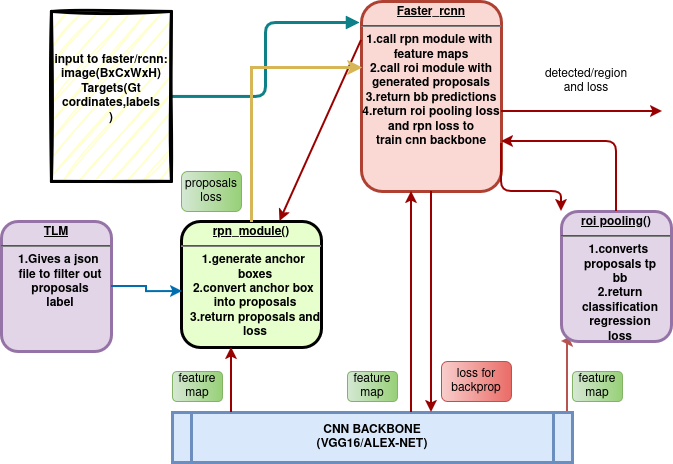

The diagram above was exported from draw.io. Its source (the exported page's mxGraphModel, read from the mxfile embedded in the PNG):
<mxGraphModel dx="1105" dy="1796" grid="1" gridSize="10" guides="1" tooltips="1" connect="1" arrows="1" fold="1" page="1" pageScale="1" pageWidth="826" pageHeight="1169" background="none" math="0" shadow="0">
  <root>
    <mxCell id="0" />
    <mxCell id="1" parent="0" />
    <mxCell id="2" value="&lt;p style=&quot;margin: 4px 0px 0px; text-align: center; text-decoration: underline;&quot;&gt;&lt;strong&gt;rpn_module()&lt;/strong&gt;&lt;/p&gt;&lt;hr&gt;&lt;p style=&quot;margin: 0px; margin-left: 8px;&quot;&gt;1.generate anchor&amp;nbsp;&lt;/p&gt;&lt;p style=&quot;margin: 0px; margin-left: 8px;&quot;&gt;boxes&lt;/p&gt;&lt;p style=&quot;margin: 0px; margin-left: 8px;&quot;&gt;2.convert anchor box&amp;nbsp;&lt;/p&gt;&lt;p style=&quot;margin: 0px; margin-left: 8px;&quot;&gt;into proposals&lt;/p&gt;&lt;p style=&quot;margin: 0px; margin-left: 8px;&quot;&gt;3.return proposals and&lt;/p&gt;&lt;p style=&quot;margin: 0px; margin-left: 8px;&quot;&gt;loss&lt;/p&gt;" style="verticalAlign=middle;align=center;overflow=fill;fontSize=12;fontFamily=Helvetica;html=1;rounded=1;fontStyle=1;strokeWidth=3;fillColor=#E6FFCC" parent="1" vertex="1">
      <mxGeometry x="210" y="200" width="140" height="126" as="geometry" />
    </mxCell>
    <mxCell id="tt9J8ZppQ2p9X-JWXr_N-99" style="edgeStyle=elbowEdgeStyle;rounded=1;orthogonalLoop=1;jettySize=auto;html=1;entryX=-0.014;entryY=0.111;entryDx=0;entryDy=0;endArrow=block;endFill=1;fillColor=#b0e3e6;strokeColor=#0e8088;sourcePerimeterSpacing=0;strokeWidth=3;entryPerimeter=0;" edge="1" parent="1" source="4" target="6">
      <mxGeometry relative="1" as="geometry" />
    </mxCell>
    <mxCell id="4" value="input to faster/rcnn:&#10;image(BxCxWxH)&#10;Targets(Gt cordinates,labels&#10;)&#10;" style="whiteSpace=wrap;align=center;verticalAlign=middle;fontStyle=1;strokeWidth=3;fillColor=#FFFFCC;glass=0;shadow=0;sketch=1;curveFitting=1;jiggle=2;" parent="1" vertex="1">
      <mxGeometry x="80" y="-10" width="120" height="170" as="geometry" />
    </mxCell>
    <mxCell id="tt9J8ZppQ2p9X-JWXr_N-107" style="edgeStyle=elbowEdgeStyle;rounded=0;orthogonalLoop=1;jettySize=auto;html=1;exitX=1;exitY=0;exitDx=0;exitDy=0;entryX=0;entryY=1;entryDx=0;entryDy=0;sourcePerimeterSpacing=11;targetPerimeterSpacing=1;strokeWidth=2;fillColor=#f8cecc;gradientColor=#ea6b66;strokeColor=#b85450;" edge="1" parent="1" source="5" target="8">
      <mxGeometry relative="1" as="geometry" />
    </mxCell>
    <mxCell id="5" value="CNN BACKBONE&#10;(VGG16/ALEX-NET)" style="shape=process;whiteSpace=wrap;align=center;verticalAlign=middle;size=0.0475;fontStyle=1;strokeWidth=3;fillColor=#dae8fc;strokeColor=#6c8ebf;" parent="1" vertex="1">
      <mxGeometry x="200.99999999999991" y="391" width="400" height="50" as="geometry" />
    </mxCell>
    <mxCell id="6" value="&lt;p style=&quot;margin: 4px 0px 0px; text-align: center; text-decoration: underline;&quot;&gt;&lt;strong&gt;Faster_rcnn&lt;/strong&gt;&lt;/p&gt;&lt;hr&gt;&lt;div&gt;1.call rpn module with&amp;nbsp;&lt;/div&gt;&lt;div&gt;feature maps&lt;/div&gt;&lt;div&gt;2.call roi module with&lt;/div&gt;&lt;div&gt;generated proposals&lt;/div&gt;&lt;div&gt;3.return bb predictions&lt;/div&gt;&lt;div&gt;4.return roi pooling loss&lt;/div&gt;&lt;div&gt;and rpn loss to&lt;/div&gt;&lt;div&gt;train cnn backbone&lt;/div&gt;" style="verticalAlign=middle;align=center;overflow=fill;fontSize=12;fontFamily=Helvetica;html=1;rounded=1;fontStyle=1;strokeWidth=3;fillColor=#fad9d5;imageWidth=25;imageHeight=28;fillOpacity=96;strokeColor=#ae4132;" parent="1" vertex="1">
      <mxGeometry x="390" y="-20" width="140" height="190" as="geometry" />
    </mxCell>
    <mxCell id="8" value="&lt;p style=&quot;margin: 4px 0px 0px; text-align: center; text-decoration: underline;&quot;&gt;&lt;strong&gt;roi pooling()&lt;/strong&gt;&lt;/p&gt;&lt;hr&gt;&lt;p style=&quot;margin: 0px; margin-left: 8px;&quot;&gt;1.converts&amp;nbsp;&lt;/p&gt;&lt;p style=&quot;margin: 0px; margin-left: 8px;&quot;&gt;proposals tp&lt;/p&gt;&lt;p style=&quot;margin: 0px; margin-left: 8px;&quot;&gt;bb&lt;/p&gt;&lt;p style=&quot;margin: 0px; margin-left: 8px;&quot;&gt;2.return&lt;/p&gt;&lt;p style=&quot;margin: 0px; margin-left: 8px;&quot;&gt;classification&lt;/p&gt;&lt;p style=&quot;margin: 0px; margin-left: 8px;&quot;&gt;regression&lt;/p&gt;&lt;p style=&quot;margin: 0px; margin-left: 8px;&quot;&gt;loss&lt;/p&gt;&lt;p style=&quot;margin: 0px; margin-left: 8px;&quot;&gt;&lt;br&gt;&lt;/p&gt;" style="verticalAlign=middle;align=center;overflow=fill;fontSize=12;fontFamily=Helvetica;html=1;rounded=1;fontStyle=1;strokeWidth=3;fillColor=#e1d5e7;strokeColor=#9673a6;" parent="1" vertex="1">
      <mxGeometry x="590" y="190" width="110" height="130" as="geometry" />
    </mxCell>
    <mxCell id="36" value="" style="edgeStyle=none;noEdgeStyle=1;strokeColor=#990000;strokeWidth=2;exitX=0;exitY=0.205;exitDx=0;exitDy=0;exitPerimeter=0;" parent="1" source="6" target="2" edge="1">
      <mxGeometry width="100" height="100" relative="1" as="geometry">
        <mxPoint x="290" y="160" as="sourcePoint" />
        <mxPoint x="120" y="150" as="targetPoint" />
      </mxGeometry>
    </mxCell>
    <mxCell id="55" value="" style="edgeStyle=elbowEdgeStyle;elbow=horizontal;strokeColor=#990000;strokeWidth=2" parent="1" source="5" target="2" edge="1">
      <mxGeometry width="100" height="100" relative="1" as="geometry">
        <mxPoint x="50" y="530" as="sourcePoint" />
        <mxPoint x="150" y="430" as="targetPoint" />
        <Array as="points">
          <mxPoint x="260" y="370" />
        </Array>
      </mxGeometry>
    </mxCell>
    <mxCell id="58" value="" style="edgeStyle=elbowEdgeStyle;elbow=horizontal;strokeColor=#990000;strokeWidth=2" parent="1" source="5" target="6" edge="1">
      <mxGeometry width="100" height="100" relative="1" as="geometry">
        <mxPoint x="380" y="370" as="sourcePoint" />
        <mxPoint x="480" y="270" as="targetPoint" />
        <Array as="points">
          <mxPoint x="440" y="310" />
        </Array>
      </mxGeometry>
    </mxCell>
    <mxCell id="59" value="" style="edgeStyle=elbowEdgeStyle;elbow=horizontal;strokeColor=#990000;strokeWidth=2" parent="1" source="6" target="5" edge="1">
      <mxGeometry width="100" height="100" relative="1" as="geometry">
        <mxPoint x="350" y="370" as="sourcePoint" />
        <mxPoint x="450" y="270" as="targetPoint" />
        <Array as="points">
          <mxPoint x="460" y="320" />
        </Array>
      </mxGeometry>
    </mxCell>
    <mxCell id="65" value="" style="edgeStyle=elbowEdgeStyle;elbow=horizontal;strokeColor=#990000;strokeWidth=2" parent="1" source="6" edge="1">
      <mxGeometry width="100" height="100" relative="1" as="geometry">
        <mxPoint x="260" y="180.0000000000001" as="sourcePoint" />
        <mxPoint x="691" y="90" as="targetPoint" />
        <Array as="points">
          <mxPoint x="445" y="140" />
        </Array>
      </mxGeometry>
    </mxCell>
    <mxCell id="66" value="" style="edgeStyle=elbowEdgeStyle;elbow=vertical;strokeColor=#990000;strokeWidth=2" parent="1" source="8" edge="1">
      <mxGeometry width="100" height="100" relative="1" as="geometry">
        <mxPoint x="530" y="250" as="sourcePoint" />
        <mxPoint x="530" y="120" as="targetPoint" />
        <Array as="points">
          <mxPoint x="530" y="120" />
        </Array>
      </mxGeometry>
    </mxCell>
    <mxCell id="69" value="" style="edgeStyle=segmentEdgeStyle;strokeColor=#990000;strokeWidth=2;exitX=1;exitY=0.75;exitDx=0;exitDy=0;" parent="1" source="6" target="8" edge="1">
      <mxGeometry width="100" height="100" relative="1" as="geometry">
        <mxPoint x="340" y="360" as="sourcePoint" />
        <mxPoint x="440" y="260" as="targetPoint" />
        <Array as="points">
          <mxPoint x="530" y="170" />
          <mxPoint x="590" y="170" />
        </Array>
      </mxGeometry>
    </mxCell>
    <mxCell id="tt9J8ZppQ2p9X-JWXr_N-102" value="&lt;div&gt;detected/region&lt;/div&gt;&lt;div&gt;and loss&lt;/div&gt;" style="text;html=1;whiteSpace=wrap;strokeColor=none;fillColor=none;align=center;verticalAlign=middle;rounded=0;" vertex="1" parent="1">
      <mxGeometry x="570" y="40" width="90" height="40" as="geometry" />
    </mxCell>
    <mxCell id="tt9J8ZppQ2p9X-JWXr_N-104" value="feature map" style="text;html=1;whiteSpace=wrap;fillColor=#d5e8d4;align=center;verticalAlign=middle;rounded=1;strokeColor=#82b366;gradientColor=#97d077;glass=0;gradientDirection=east;" vertex="1" parent="1">
      <mxGeometry x="201" y="350" width="50" height="30" as="geometry" />
    </mxCell>
    <mxCell id="tt9J8ZppQ2p9X-JWXr_N-108" value="feature map" style="text;html=1;whiteSpace=wrap;fillColor=#d5e8d4;align=center;verticalAlign=middle;rounded=1;strokeColor=#82b366;gradientColor=#97d077;glass=0;gradientDirection=east;" vertex="1" parent="1">
      <mxGeometry x="601" y="350" width="50" height="30" as="geometry" />
    </mxCell>
    <mxCell id="tt9J8ZppQ2p9X-JWXr_N-110" value="feature map" style="text;html=1;whiteSpace=wrap;fillColor=#d5e8d4;align=center;verticalAlign=middle;rounded=1;strokeColor=#82b366;gradientColor=#97d077;glass=0;gradientDirection=east;" vertex="1" parent="1">
      <mxGeometry x="376" y="350" width="50" height="30" as="geometry" />
    </mxCell>
    <mxCell id="tt9J8ZppQ2p9X-JWXr_N-111" value="loss for backprop" style="text;html=1;whiteSpace=wrap;fillColor=#f8cecc;align=center;verticalAlign=middle;rounded=1;strokeColor=#b85450;gradientColor=#ea6b66;glass=0;gradientDirection=east;" vertex="1" parent="1">
      <mxGeometry x="470" y="340" width="70" height="40" as="geometry" />
    </mxCell>
    <mxCell id="tt9J8ZppQ2p9X-JWXr_N-113" style="edgeStyle=orthogonalEdgeStyle;rounded=0;orthogonalLoop=1;jettySize=auto;html=1;exitX=0.5;exitY=0;exitDx=0;exitDy=0;entryX=0.007;entryY=0.347;entryDx=0;entryDy=0;entryPerimeter=0;strokeWidth=3;fillColor=#fff2cc;gradientColor=#ffd966;strokeColor=#d6b656;" edge="1" parent="1" source="2" target="6">
      <mxGeometry relative="1" as="geometry" />
    </mxCell>
    <mxCell id="tt9J8ZppQ2p9X-JWXr_N-114" value="&lt;div&gt;proposals&lt;/div&gt;&lt;div&gt;loss&lt;/div&gt;" style="text;html=1;whiteSpace=wrap;fillColor=#d5e8d4;align=center;verticalAlign=middle;rounded=1;strokeColor=#82b366;gradientColor=#97d077;glass=0;gradientDirection=east;" vertex="1" parent="1">
      <mxGeometry x="210" y="150" width="60" height="40" as="geometry" />
    </mxCell>
    <mxCell id="tt9J8ZppQ2p9X-JWXr_N-115" value="&lt;p style=&quot;margin: 4px 0px 0px; text-align: center; text-decoration: underline;&quot;&gt;TLM&lt;/p&gt;&lt;hr&gt;&lt;p style=&quot;margin: 0px; margin-left: 8px;&quot;&gt;1.Gives a json&amp;nbsp;&lt;/p&gt;&lt;p style=&quot;margin: 0px; margin-left: 8px;&quot;&gt;file to filter out&lt;/p&gt;&lt;p style=&quot;margin: 0px; margin-left: 8px;&quot;&gt;proposals&lt;/p&gt;&lt;p style=&quot;margin: 0px; margin-left: 8px;&quot;&gt;label&lt;/p&gt;&lt;p style=&quot;margin: 0px; margin-left: 8px;&quot;&gt;&lt;br&gt;&lt;/p&gt;" style="verticalAlign=middle;align=center;overflow=fill;fontSize=12;fontFamily=Helvetica;html=1;rounded=1;fontStyle=1;strokeWidth=3;fillColor=#e1d5e7;strokeColor=#9673a6;" vertex="1" parent="1">
      <mxGeometry x="30" y="200" width="110" height="130" as="geometry" />
    </mxCell>
    <mxCell id="tt9J8ZppQ2p9X-JWXr_N-116" style="edgeStyle=orthogonalEdgeStyle;rounded=0;orthogonalLoop=1;jettySize=auto;html=1;entryX=0.007;entryY=0.556;entryDx=0;entryDy=0;entryPerimeter=0;strokeWidth=2;fillColor=#1ba1e2;strokeColor=#006EAF;" edge="1" parent="1" source="tt9J8ZppQ2p9X-JWXr_N-115" target="2">
      <mxGeometry relative="1" as="geometry" />
    </mxCell>
  </root>
</mxGraphModel>